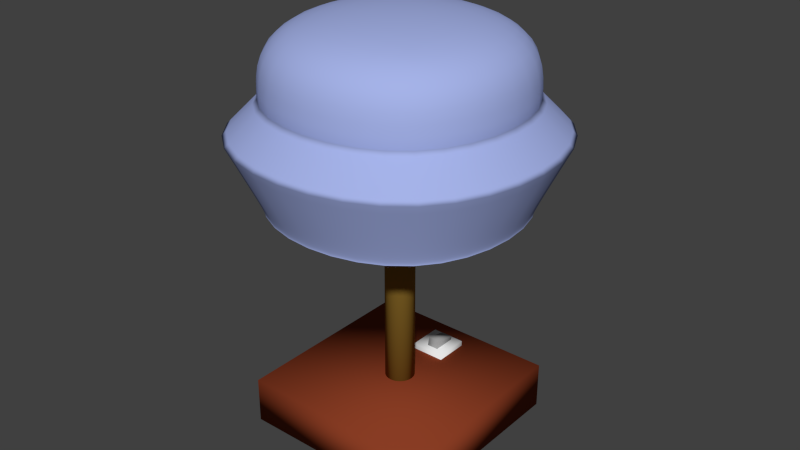 # Source: Lamp.blend  (saved by Blender 2.75.0; exported with 4.5.12 LTS)
import bpy
from mathutils import Matrix  # noqa: F401  (used for matrix-valued properties, if any)

bpy.ops.wm.read_factory_settings(use_empty=True)
scene = bpy.context.scene
scene.name = 'Scene'

# ---- collections
col_collection_1 = bpy.data.collections.new('Collection 1'); scene.collection.children.link(col_collection_1)

# ---- materials (node trees are filled in below, after node groups)
mat_material_002 = bpy.data.materials.new('Material.002')
mat_material_002.alpha_threshold = 0.0
mat_material_002.use_transparent_shadow = False
mat_material_002.roughness = 0.5
mat_material_001 = bpy.data.materials.new('Material.001')
mat_material_001.alpha_threshold = 0.0
mat_material_001.use_transparent_shadow = False
mat_material_001.diffuse_color = (0.2496, 0.04608, 0.01759, 1.0)
mat_material_001.roughness = 0.5
mat_material_004 = bpy.data.materials.new('Material.004')
mat_material_004.alpha_threshold = 0.0
mat_material_004.use_transparent_shadow = False
mat_material_004.diffuse_color = (0.2429, 0.1457, 0.02374, 1.0)
mat_material_004.roughness = 0.5
mat_material = bpy.data.materials.new('Material')
mat_material.alpha_threshold = 0.0
mat_material.use_transparent_shadow = False
mat_material.diffuse_color = (0.3741, 0.4457, 0.8, 1.0)
mat_material.roughness = 0.5
mat_material.line_color = (0.0, 0.0, 0.0, 1.0)
mat_material_003 = bpy.data.materials.new('Material.003')
mat_material_003.alpha_threshold = 0.0
mat_material_003.use_transparent_shadow = False
mat_material_003.diffuse_color = (0.3224, 0.3224, 0.3224, 1.0)
mat_material_003.roughness = 0.5

# ---- material node trees

# ---- world
world_world = bpy.data.worlds.new('World'); scene.world = world_world
world_world.color = (0.05088, 0.05088, 0.05088)
world_world.use_sun_shadow = False
world_world.sun_shadow_jitter_overblur = 0.0
world_world.cycles.sampling_method = 'MANUAL'
world_world.cycles.sample_map_resolution = 256

# ---- meshes
me_cube_002 = bpy.data.meshes.new('Cube.002')
me_cube_002.from_pydata([(-1.0, -1.0, -1.0), (-1.0, -1.0, 1.0), (-1.0, 1.0, -1.0), (-1.0, 1.0, 1.0), (1.0, -1.0, -1.0), (1.0, -1.0, 1.0), (1.0, 1.0, -1.0), (1.0, 1.0, 1.0)], [], [(1, 3, 2, 0), (3, 7, 6, 2), (7, 5, 4, 6), (5, 1, 0, 4), (0, 2, 6, 4), (5, 7, 3, 1)])
me_cube_002.polygons.foreach_set('use_smooth', [True] * 6)
me_cube_002.materials.append(mat_material_002)
me_cube_002.use_remesh_preserve_volume = False
me_cube_002.use_remesh_preserve_attributes = False
me_cube_002.use_mirror_vertex_groups = False
me_cube_002.update()
me_cube_001 = bpy.data.meshes.new('Cube.001')
me_cube_001.from_pydata([(-1.0, -1.0, 0.5232), (-1.0, -1.0, 1.0), (-1.0, 1.0, 0.5232), (-1.0, 1.0, 1.0), (1.0, -1.0, 0.5232), (1.0, -1.0, 1.0), (1.0, 1.0, 0.5232), (1.0, 1.0, 1.0)], [], [(1, 3, 2, 0), (3, 7, 6, 2), (7, 5, 4, 6), (5, 1, 0, 4), (0, 2, 6, 4), (5, 7, 3, 1)])
me_cube_001.polygons.foreach_set('use_smooth', [True] * 6)
me_cube_001.materials.append(mat_material_001)
me_cube_001.use_remesh_preserve_volume = False
me_cube_001.use_remesh_preserve_attributes = False
me_cube_001.use_mirror_vertex_groups = False
me_cube_001.update()
me_cylinder = bpy.data.meshes.new('Cylinder')
me_cylinder.from_pydata([(0.0, 1.0, -13.13), (0.0, 1.0, 1.0), (0.1951, 0.9808, -13.13), (0.1951, 0.9808, 1.0), (0.3827, 0.9239, -13.13), (0.3827, 0.9239, 1.0), (0.5556, 0.8315, -13.13), (0.5556, 0.8315, 1.0), (0.7071, 0.7071, -13.13), (0.7071, 0.7071, 1.0), (0.8315, 0.5556, -13.13), (0.8315, 0.5556, 1.0), (0.9239, 0.3827, -13.13), (0.9239, 0.3827, 1.0), (0.9808, 0.1951, -13.13), (0.9808, 0.1951, 1.0), (1.0, 7.55e-08, -13.13), (1.0, 7.55e-08, 1.0), (0.9808, -0.1951, -13.13), (0.9808, -0.1951, 1.0), (0.9239, -0.3827, -13.13), (0.9239, -0.3827, 1.0), (0.8315, -0.5556, -13.13), (0.8315, -0.5556, 1.0), (0.7071, -0.7071, -13.13), (0.7071, -0.7071, 1.0), (0.5556, -0.8315, -13.13), (0.5556, -0.8315, 1.0), (0.3827, -0.9239, -13.13), (0.3827, -0.9239, 1.0), (0.1951, -0.9808, -13.13), (0.1951, -0.9808, 1.0), (-3.258e-07, -1.0, -13.13), (-3.258e-07, -1.0, 1.0), (-0.1951, -0.9808, -13.13), (-0.1951, -0.9808, 1.0), (-0.3827, -0.9239, -13.13), (-0.3827, -0.9239, 1.0), (-0.5556, -0.8315, -13.13), (-0.5556, -0.8315, 1.0), (-0.7071, -0.7071, -13.13), (-0.7071, -0.7071, 1.0), (-0.8315, -0.5556, -13.13), (-0.8315, -0.5556, 1.0), (-0.9239, -0.3827, -13.13), (-0.9239, -0.3827, 1.0), (-0.9808, -0.1951, -13.13), (-0.9808, -0.1951, 1.0), (-1.0, 9.656e-07, -13.13), (-1.0, 9.656e-07, 1.0), (-0.9808, 0.1951, -13.13), (-0.9808, 0.1951, 1.0), (-0.9239, 0.3827, -13.13), (-0.9239, 0.3827, 1.0), (-0.8315, 0.5556, -13.13), (-0.8315, 0.5556, 1.0), (-0.7071, 0.7071, -13.13), (-0.7071, 0.7071, 1.0), (-0.5556, 0.8315, -13.13), (-0.5556, 0.8315, 1.0), (-0.3827, 0.9239, -13.13), (-0.3827, 0.9239, 1.0), (-0.1951, 0.9808, -13.13), (-0.1951, 0.9808, 1.0), (0.1951, 0.9808, 13.16), (-7.655e-07, 1.0, 13.16), (0.3827, 0.9239, 13.16), (0.5556, 0.8315, 13.16), (0.7071, 0.7071, 13.16), (0.8315, 0.5556, 13.16), (0.9239, 0.3827, 13.16), (0.9808, 0.1951, 13.16), (1.0, 7.55e-08, 13.16), (0.9808, -0.1951, 13.16), (0.9239, -0.3827, 13.16), (0.8315, -0.5556, 13.16), (0.7071, -0.7071, 13.16), (0.5556, -0.8315, 13.16), (0.3827, -0.9239, 13.16), (0.1951, -0.9808, 13.16), (-1.091e-06, -1.0, 13.16), (-0.1951, -0.9808, 13.16), (-0.3827, -0.9239, 13.16), (-0.5556, -0.8315, 13.16), (-0.7071, -0.7071, 13.16), (-0.8315, -0.5556, 13.16), (-0.9239, -0.3827, 13.16), (-0.9808, -0.1951, 13.16), (-1.0, 9.656e-07, 13.16), (-0.9808, 0.1951, 13.16), (-0.9239, 0.3827, 13.16), (-0.8315, 0.5556, 13.16), (-0.7071, 0.7071, 13.16), (-0.5556, 0.8315, 13.16), (-0.3827, 0.9239, 13.16), (-0.1951, 0.9808, 13.16)], [], [(0, 1, 3, 2), (2, 3, 5, 4), (4, 5, 7, 6), (6, 7, 9, 8), (8, 9, 11, 10), (10, 11, 13, 12), (12, 13, 15, 14), (14, 15, 17, 16), (16, 17, 19, 18), (18, 19, 21, 20), (20, 21, 23, 22), (22, 23, 25, 24), (24, 25, 27, 26), (26, 27, 29, 28), (28, 29, 31, 30), (30, 31, 33, 32), (32, 33, 35, 34), (34, 35, 37, 36), (36, 37, 39, 38), (38, 39, 41, 40), (40, 41, 43, 42), (42, 43, 45, 44), (44, 45, 47, 46), (46, 47, 49, 48), (48, 49, 51, 50), (50, 51, 53, 52), (52, 53, 55, 54), (54, 55, 57, 56), (56, 57, 59, 58), (58, 59, 61, 60), (19, 17, 72, 73), (62, 63, 1, 0), (60, 61, 63, 62), (0, 2, 4, 6, 8, 10, 12, 14, 16, 18, 20, 22, 24, 26, 28, 30, 32, 34, 36, 38, 40, 42, 44, 46, 48, 50, 52, 54, 56, 58, 60, 62), (64, 65, 95, 94, 93, 92, 91, 90, 89, 88, 87, 86, 85, 84, 83, 82, 81, 80, 79, 78, 77, 76, 75, 74, 73, 72, 71, 70, 69, 68, 67, 66), (37, 35, 81, 82), (55, 53, 90, 91), (11, 9, 68, 69), (29, 27, 77, 78), (3, 1, 65, 64), (47, 45, 86, 87), (1, 63, 95, 65), (21, 19, 73, 74), (39, 37, 82, 83), (57, 55, 91, 92), (13, 11, 69, 70), (31, 29, 78, 79), (49, 47, 87, 88), (5, 3, 64, 66), (23, 21, 74, 75), (41, 39, 83, 84), (59, 57, 92, 93), (15, 13, 70, 71), (33, 31, 79, 80), (51, 49, 88, 89), (7, 5, 66, 67), (25, 23, 75, 76), (43, 41, 84, 85), (61, 59, 93, 94), (17, 15, 71, 72), (35, 33, 80, 81), (53, 51, 89, 90), (9, 7, 67, 68), (27, 25, 76, 77), (45, 43, 85, 86), (63, 61, 94, 95)])
me_cylinder.polygons.foreach_set('use_smooth', [True] * 66)
me_cylinder.materials.append(mat_material_004)
me_cylinder.use_remesh_preserve_volume = False
me_cylinder.use_remesh_preserve_attributes = False
me_cylinder.use_mirror_vertex_groups = False
me_cylinder.update()
me_cube = bpy.data.meshes.new('Cube')
me_cube.from_pydata([(1.0, 1.0, -0.3812), (1.0, -1.0, -0.3812), (-1.0, -1.0, -0.3812), (-1.0, 1.0, -0.3812), (1.0, 1.0, 1.0), (1.0, -1.0, 1.0), (-1.0, -1.0, 1.0), (-1.0, 1.0, 1.0), (1.0, 1.0, 1.031), (1.0, -1.0, 1.031), (-1.0, -1.0, 1.031), (-1.0, 1.0, 1.031), (1.0, 1.0, 0.2559), (1.0, -1.0, 0.2559), (-1.0, -1.0, 0.2559), (-1.0, 1.0, 0.2559), (0.1469, 0.1469, 0.2274), (0.1469, -0.1469, 0.2274), (-0.1469, -0.1469, 0.2274), (-0.1469, 0.1469, 0.2274), (1.261, 1.261, 0.5031), (1.261, -1.261, 0.5031), (-1.261, -1.261, 0.5031), (-1.261, 1.261, 0.5031)], [], [(0, 1, 2, 3), (6, 5, 9, 10), (20, 4, 5, 21), (21, 5, 6, 22), (22, 6, 7, 23), (12, 0, 3, 15), (5, 4, 8, 9), (7, 6, 10, 11), (4, 7, 11, 8), (20, 12, 15, 23), (2, 14, 15, 3), (1, 13, 14, 2), (0, 12, 13, 1), (13, 12, 16, 17), (16, 19, 18, 17), (15, 14, 18, 19), (14, 13, 17, 18), (12, 15, 19, 16), (4, 20, 23, 7), (14, 22, 23, 15), (13, 21, 22, 14), (12, 20, 21, 13), (20, 23, 22, 21)])
me_cube.polygons.foreach_set('use_smooth', [1, 1, 1, 1, 1, 1, 1, 1, 1, 1, 1, 1, 1, 1, 0, 1, 1, 1, 1, 1, 1, 1, 0])
me_cube.materials.append(mat_material)
me_cube.use_remesh_preserve_volume = False
me_cube.use_remesh_preserve_attributes = False
me_cube.use_mirror_vertex_groups = False
me_cube.update()
me_cube_003 = bpy.data.meshes.new('Cube.003')
me_cube_003.from_pydata([(-0.06209, -1.0, -1.0), (-0.06209, -1.0, 1.0), (-0.06209, 1.0, -1.0), (-0.06209, 1.0, 1.0), (1.0, -1.0, -1.0), (1.0, -1.0, 1.0), (1.0, 1.0, -1.0), (1.0, 1.0, 1.0)], [], [(1, 3, 2, 0), (3, 7, 6, 2), (7, 5, 4, 6), (5, 1, 0, 4), (0, 2, 6, 4), (5, 7, 3, 1)])
me_cube_003.polygons.foreach_set('use_smooth', [True] * 6)
me_cube_003.materials.append(mat_material_003)
me_cube_003.use_remesh_preserve_volume = False
me_cube_003.use_remesh_preserve_attributes = False
me_cube_003.use_mirror_vertex_groups = False
me_cube_003.update()

# ---- objects
ob_cube_002 = bpy.data.objects.new('Cube.002', me_cube_002)
ob_cube_001 = bpy.data.objects.new('Cube.001', me_cube_001)
ob_cylinder = bpy.data.objects.new('Cylinder', me_cylinder)
ob_cube = bpy.data.objects.new('Cube', me_cube)
ob_cube_003 = bpy.data.objects.new('Cube.003', me_cube_003)

# ---- transforms, parenting, visibility, modifiers, constraints
ob_cube_002.location = (0.0, 0.648, -0.5935)
ob_cube_002.scale = (0.1846, 0.1846, 0.1846)
ob_cube_002.lineart.crease_threshold = 0.0
ob_cube_001.location = (0.0, 0.0, -1.515)
ob_cube_001.scale = (1.051, 1.051, 1.051)
ob_cube_001.lineart.crease_threshold = 0.0
ob_cylinder.location = (0.0, 0.0, 1.317)
ob_cylinder.scale = (0.1557, 0.1557, 0.1557)
ob_cylinder.lineart.crease_threshold = 0.0
ob_cube.location = (0.0, 0.0, 3.0)
ob_cube.rotation_euler = (3.142, -0.0, 0.0)
ob_cube.scale = (1.4, 1.4, 1.4)
ob_cube.lock_rotations_4d = False
ob_cube.empty_display_type = 'ARROWS'
ob_cube.lineart.crease_threshold = 0.0
_m = ob_cube.modifiers.new('Subsurf', 'SUBSURF')
_m.uv_smooth = 'PRESERVE_CORNERS'
_m.levels = 3
_m.render_levels = 3
_m.show_only_control_edges = False
ob_cube_003.location = (-0.04487, 0.648, -0.4608)
ob_cube_003.rotation_euler = (-0.2305, -0.0, 0.0)
ob_cube_003.scale = (0.1194, 0.1194, 0.1194)
ob_cube_003.lineart.crease_threshold = 0.0

# ---- collection membership
col_collection_1.objects.link(ob_cube_002)
col_collection_1.objects.link(ob_cube_001)
col_collection_1.objects.link(ob_cylinder)
col_collection_1.objects.link(ob_cube)
col_collection_1.objects.link(ob_cube_003)

# ---- scene / render settings (as saved in the file)
scene.frame_start = 1; scene.frame_end = 250; scene.frame_set(1)
scene.render.engine = 'BLENDER_EEVEE_NEXT'
scene.render.resolution_percentage = 50
scene.render.dither_intensity = 0.0
scene.cycles.use_denoising = False
scene.cycles.samples = 10
scene.cycles.sampling_pattern = 'TABULATED_SOBOL'
scene.cycles.light_sampling_threshold = 0.0
scene.cycles.use_adaptive_sampling = False
scene.cycles.use_light_tree = False
scene.cycles.blur_glossy = 0.0
scene.cycles.pixel_filter_type = 'GAUSSIAN'
scene.cycles.sample_clamp_indirect = 0.0
scene.view_settings.view_transform = 'Standard'
bpy.context.view_layer.update()

# ---- added for rendering (the .blend has no active camera and no usable light): camera, sun
cam_auto = bpy.data.cameras.new('AutoCamera')
cam_auto.lens = 50.0
cam_auto.sensor_width = 36.0
cam_auto.clip_end = 1000.0
ob_auto_camera = bpy.data.objects.new('AutoCamera', cam_auto)
scene.collection.objects.link(ob_auto_camera)
ob_auto_camera.location = (6.21694, -7.46033, 6.25783)
ob_auto_camera.rotation_euler = (1.09748, -7.21219e-08, 0.694738)
scene.camera = ob_auto_camera
light_auto_sun = bpy.data.lights.new('AutoSun', 'SUN')
light_auto_sun.energy = 3.0
light_auto_sun.angle = 0.0523599
ob_auto_sun = bpy.data.objects.new('AutoSun', light_auto_sun)
scene.collection.objects.link(ob_auto_sun)
ob_auto_sun.rotation_euler = (0.872665, 0.174533, 0.523599)
bpy.context.view_layer.update()
